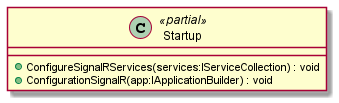

The diagram above was rendered by PlantUML. Its source (embedded in the PNG):
@startuml
class Startup <<partial>> {
    + ConfigureSignalRServices(services:IServiceCollection) : void
    + ConfigurationSignalR(app:IApplicationBuilder) : void
}
@enduml